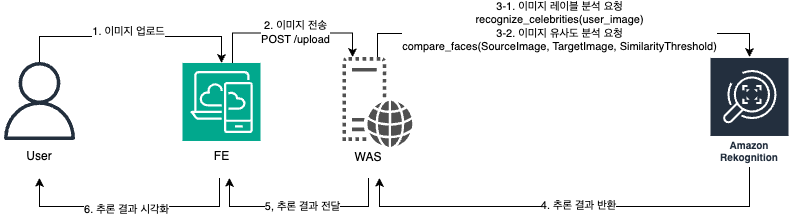

The diagram above was exported from draw.io. Its source (the exported page's mxGraphModel, read from the mxfile embedded in the PNG):
<mxGraphModel dx="906" dy="573" grid="1" gridSize="10" guides="1" tooltips="1" connect="1" arrows="1" fold="1" page="1" pageScale="1" pageWidth="827" pageHeight="1169" math="0" shadow="0">
  <root>
    <mxCell id="0" />
    <mxCell id="1" parent="0" />
    <mxCell id="7qXJFys9bV2b2EMPH2cA-2" value="Amazon Rekognition" style="sketch=0;outlineConnect=0;fontColor=#232F3E;gradientColor=none;strokeColor=#ffffff;fillColor=#232F3E;dashed=0;verticalLabelPosition=middle;verticalAlign=bottom;align=center;html=1;whiteSpace=wrap;fontSize=10;fontStyle=1;spacing=3;shape=mxgraph.aws4.productIcon;prIcon=mxgraph.aws4.rekognition;" parent="1" vertex="1">
      <mxGeometry x="720" y="90.48" width="80" height="110" as="geometry" />
    </mxCell>
    <mxCell id="7qXJFys9bV2b2EMPH2cA-15" style="edgeStyle=orthogonalEdgeStyle;rounded=0;orthogonalLoop=1;jettySize=auto;html=1;" parent="1" source="7qXJFys9bV2b2EMPH2cA-4" target="7qXJFys9bV2b2EMPH2cA-7" edge="1">
      <mxGeometry relative="1" as="geometry">
        <Array as="points">
          <mxPoint x="243" y="66.48" />
          <mxPoint x="363" y="66.48" />
        </Array>
      </mxGeometry>
    </mxCell>
    <mxCell id="7qXJFys9bV2b2EMPH2cA-16" value="2. 이미지 전송&lt;div&gt;POST /upload&lt;/div&gt;" style="edgeLabel;html=1;align=center;verticalAlign=middle;resizable=0;points=[];" parent="7qXJFys9bV2b2EMPH2cA-15" vertex="1" connectable="0">
      <mxGeometry x="0.1567" y="1" relative="1" as="geometry">
        <mxPoint x="-8" as="offset" />
      </mxGeometry>
    </mxCell>
    <mxCell id="7qXJFys9bV2b2EMPH2cA-4" value="" style="sketch=0;points=[[0,0,0],[0.25,0,0],[0.5,0,0],[0.75,0,0],[1,0,0],[0,1,0],[0.25,1,0],[0.5,1,0],[0.75,1,0],[1,1,0],[0,0.25,0],[0,0.5,0],[0,0.75,0],[1,0.25,0],[1,0.5,0],[1,0.75,0]];outlineConnect=0;fontColor=#232F3E;fillColor=#01A88D;strokeColor=#ffffff;dashed=0;verticalLabelPosition=bottom;verticalAlign=top;align=center;html=1;fontSize=12;fontStyle=0;aspect=fixed;shape=mxgraph.aws4.resourceIcon;resIcon=mxgraph.aws4.desktop_and_app_streaming;" parent="1" vertex="1">
      <mxGeometry x="193" y="96.48" width="78" height="78" as="geometry" />
    </mxCell>
    <mxCell id="7qXJFys9bV2b2EMPH2cA-20" style="edgeStyle=orthogonalEdgeStyle;rounded=0;orthogonalLoop=1;jettySize=auto;html=1;" parent="1" source="7qXJFys9bV2b2EMPH2cA-5" target="7qXJFys9bV2b2EMPH2cA-4" edge="1">
      <mxGeometry relative="1" as="geometry">
        <Array as="points">
          <mxPoint x="50" y="70" />
          <mxPoint x="232" y="70" />
        </Array>
      </mxGeometry>
    </mxCell>
    <mxCell id="7qXJFys9bV2b2EMPH2cA-21" value="1. 이미지 업로드" style="edgeLabel;html=1;align=center;verticalAlign=middle;resizable=0;points=[];" parent="7qXJFys9bV2b2EMPH2cA-20" vertex="1" connectable="0">
      <mxGeometry x="-0.0287" y="5" relative="1" as="geometry">
        <mxPoint as="offset" />
      </mxGeometry>
    </mxCell>
    <mxCell id="7qXJFys9bV2b2EMPH2cA-5" value="" style="sketch=0;outlineConnect=0;fontColor=#232F3E;gradientColor=none;fillColor=#232F3D;strokeColor=none;dashed=0;verticalLabelPosition=bottom;verticalAlign=top;align=center;html=1;fontSize=12;fontStyle=0;aspect=fixed;pointerEvents=1;shape=mxgraph.aws4.user;" parent="1" vertex="1">
      <mxGeometry x="11" y="95.48" width="78" height="78" as="geometry" />
    </mxCell>
    <mxCell id="7qXJFys9bV2b2EMPH2cA-17" value="3-1. 이미지 레이블 분석 요청&lt;div&gt;recognize_celebrities(user_image)&lt;/div&gt;&lt;div&gt;3-2. 이미지 유사도 분석 요청&lt;/div&gt;&lt;div&gt;compare_faces(SourceImage, TargetImage, SimilarityThreshold)&lt;/div&gt;" style="edgeStyle=orthogonalEdgeStyle;rounded=0;orthogonalLoop=1;jettySize=auto;html=1;" parent="1" source="7qXJFys9bV2b2EMPH2cA-7" target="7qXJFys9bV2b2EMPH2cA-2" edge="1">
      <mxGeometry x="-0.0189" y="7" relative="1" as="geometry">
        <mxPoint x="593" y="80.48000000000002" as="targetPoint" />
        <Array as="points">
          <mxPoint x="388" y="67" />
          <mxPoint x="760" y="67" />
        </Array>
        <mxPoint as="offset" />
      </mxGeometry>
    </mxCell>
    <mxCell id="7qXJFys9bV2b2EMPH2cA-7" value="" style="sketch=0;pointerEvents=1;shadow=0;dashed=0;html=1;strokeColor=none;fillColor=#505050;labelPosition=center;verticalLabelPosition=bottom;verticalAlign=top;outlineConnect=0;align=center;shape=mxgraph.office.servers.virtual_web_server;" parent="1" vertex="1">
      <mxGeometry x="353" y="90.48" width="70" height="90" as="geometry" />
    </mxCell>
    <mxCell id="7qXJFys9bV2b2EMPH2cA-25" value="" style="edgeStyle=orthogonalEdgeStyle;rounded=0;orthogonalLoop=1;jettySize=auto;html=1;" parent="1" source="7qXJFys9bV2b2EMPH2cA-11" target="7qXJFys9bV2b2EMPH2cA-12" edge="1">
      <mxGeometry relative="1" as="geometry">
        <Array as="points">
          <mxPoint x="379" y="240" />
          <mxPoint x="240" y="240" />
        </Array>
      </mxGeometry>
    </mxCell>
    <mxCell id="7qXJFys9bV2b2EMPH2cA-26" value="5, 추론 결과 전달" style="edgeLabel;html=1;align=center;verticalAlign=middle;resizable=0;points=[];" parent="7qXJFys9bV2b2EMPH2cA-25" vertex="1" connectable="0">
      <mxGeometry x="-0.2258" y="1" relative="1" as="geometry">
        <mxPoint x="-19" y="-1" as="offset" />
      </mxGeometry>
    </mxCell>
    <mxCell id="7qXJFys9bV2b2EMPH2cA-11" value="WAS" style="text;html=1;strokeColor=none;fillColor=none;align=center;verticalAlign=middle;whiteSpace=wrap;rounded=0;" parent="1" vertex="1">
      <mxGeometry x="344" y="171.48" width="70" height="40" as="geometry" />
    </mxCell>
    <mxCell id="7qXJFys9bV2b2EMPH2cA-28" style="edgeStyle=orthogonalEdgeStyle;rounded=0;orthogonalLoop=1;jettySize=auto;html=1;" parent="1" source="7qXJFys9bV2b2EMPH2cA-12" target="7qXJFys9bV2b2EMPH2cA-13" edge="1">
      <mxGeometry relative="1" as="geometry">
        <Array as="points">
          <mxPoint x="230" y="240" />
          <mxPoint x="50" y="240" />
        </Array>
      </mxGeometry>
    </mxCell>
    <mxCell id="7qXJFys9bV2b2EMPH2cA-29" value="6. 추론 결과 시각화" style="edgeLabel;html=1;align=center;verticalAlign=middle;resizable=0;points=[];" parent="7qXJFys9bV2b2EMPH2cA-28" vertex="1" connectable="0">
      <mxGeometry x="0.031" y="3" relative="1" as="geometry">
        <mxPoint as="offset" />
      </mxGeometry>
    </mxCell>
    <mxCell id="7qXJFys9bV2b2EMPH2cA-12" value="FE" style="text;html=1;strokeColor=none;fillColor=none;align=center;verticalAlign=middle;whiteSpace=wrap;rounded=0;" parent="1" vertex="1">
      <mxGeometry x="196.5" y="169.48" width="71" height="42" as="geometry" />
    </mxCell>
    <mxCell id="7qXJFys9bV2b2EMPH2cA-13" value="User" style="text;html=1;strokeColor=none;fillColor=none;align=center;verticalAlign=middle;whiteSpace=wrap;rounded=0;" parent="1" vertex="1">
      <mxGeometry x="10" y="169.48" width="80" height="42" as="geometry" />
    </mxCell>
    <mxCell id="7qXJFys9bV2b2EMPH2cA-22" style="edgeStyle=orthogonalEdgeStyle;rounded=0;orthogonalLoop=1;jettySize=auto;html=1;" parent="1" edge="1" target="7qXJFys9bV2b2EMPH2cA-11">
      <mxGeometry relative="1" as="geometry">
        <Array as="points">
          <mxPoint x="760" y="240" />
          <mxPoint x="390" y="240" />
        </Array>
        <mxPoint x="760.01" y="200.48000000000002" as="sourcePoint" />
        <mxPoint x="490" y="210.0000000000001" as="targetPoint" />
      </mxGeometry>
    </mxCell>
    <mxCell id="7qXJFys9bV2b2EMPH2cA-23" value="4. 추론 결과 반환" style="edgeLabel;html=1;align=center;verticalAlign=middle;resizable=0;points=[];" parent="7qXJFys9bV2b2EMPH2cA-22" vertex="1" connectable="0">
      <mxGeometry x="-0.0378" y="-1" relative="1" as="geometry">
        <mxPoint as="offset" />
      </mxGeometry>
    </mxCell>
  </root>
</mxGraphModel>